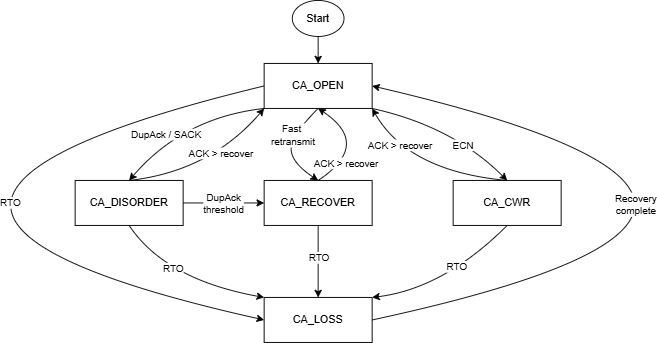

The diagram above was exported from draw.io. Its source (the exported page's mxGraphModel, read from the mxfile embedded in the PNG):
<mxGraphModel dx="1042" dy="1662" grid="1" gridSize="10" guides="1" tooltips="1" connect="1" arrows="1" fold="1" page="1" pageScale="1" pageWidth="850" pageHeight="1100" math="0" shadow="0">
  <root>
    <mxCell id="0" />
    <mxCell id="1" parent="0" />
    <mxCell id="9ugl9FOqGz5nr_JKCnSE-1" parent="1" style="rounded=0;whiteSpace=wrap;html=1;" value="CA_OPEN" vertex="1">
      <mxGeometry height="50" width="120" x="360" y="10" as="geometry" />
    </mxCell>
    <mxCell id="9ugl9FOqGz5nr_JKCnSE-2" parent="1" style="rounded=0;whiteSpace=wrap;html=1;" value="CA_DISORDER" vertex="1">
      <mxGeometry height="50" width="120" x="150" y="140" as="geometry" />
    </mxCell>
    <mxCell id="9ugl9FOqGz5nr_JKCnSE-3" parent="1" style="rounded=0;whiteSpace=wrap;html=1;" value="CA_RECOVER" vertex="1">
      <mxGeometry height="50" width="120" x="360" y="140" as="geometry" />
    </mxCell>
    <mxCell id="9ugl9FOqGz5nr_JKCnSE-4" parent="1" style="rounded=0;whiteSpace=wrap;html=1;" value="CA_CWR" vertex="1">
      <mxGeometry height="50" width="120" x="570" y="140" as="geometry" />
    </mxCell>
    <mxCell id="9ugl9FOqGz5nr_JKCnSE-5" parent="1" style="rounded=0;whiteSpace=wrap;html=1;" value="CA_LOSS" vertex="1">
      <mxGeometry height="50" width="120" x="360" y="270" as="geometry" />
    </mxCell>
    <mxCell id="9ugl9FOqGz5nr_JKCnSE-10" edge="1" parent="1" source="9ugl9FOqGz5nr_JKCnSE-1" style="curved=1;endArrow=classic;html=1;rounded=0;exitX=0.5;exitY=1;exitDx=0;exitDy=0;entryX=0.5;entryY=0;entryDx=0;entryDy=0;" target="9ugl9FOqGz5nr_JKCnSE-3" value="">
      <mxGeometry height="50" relative="1" width="50" as="geometry">
        <Array as="points">
          <mxPoint x="390" y="90" />
          <mxPoint x="390" y="120" />
        </Array>
        <mxPoint x="610" y="480" as="sourcePoint" />
        <mxPoint x="580" y="420" as="targetPoint" />
      </mxGeometry>
    </mxCell>
    <mxCell id="9ugl9FOqGz5nr_JKCnSE-24" connectable="0" parent="9ugl9FOqGz5nr_JKCnSE-10" style="edgeLabel;html=1;align=center;verticalAlign=middle;resizable=0;points=[];" value="Fast&amp;nbsp;&lt;div&gt;retransmit&lt;/div&gt;" vertex="1">
      <mxGeometry relative="1" x="-0.1136" y="1" as="geometry">
        <mxPoint y="-6" as="offset" />
      </mxGeometry>
    </mxCell>
    <mxCell id="9ugl9FOqGz5nr_JKCnSE-11" edge="1" parent="1" style="curved=1;endArrow=classic;html=1;rounded=0;entryX=0.5;entryY=1;entryDx=0;entryDy=0;" target="9ugl9FOqGz5nr_JKCnSE-1" value="">
      <mxGeometry height="50" relative="1" width="50" as="geometry">
        <Array as="points">
          <mxPoint x="480" y="100" />
        </Array>
        <mxPoint x="420" y="140" as="sourcePoint" />
        <mxPoint x="420" y="150" as="targetPoint" />
      </mxGeometry>
    </mxCell>
    <mxCell id="9ugl9FOqGz5nr_JKCnSE-25" connectable="0" parent="9ugl9FOqGz5nr_JKCnSE-11" style="edgeLabel;html=1;align=center;verticalAlign=middle;resizable=0;points=[];" value="ACK &amp;gt; recover" vertex="1">
      <mxGeometry relative="1" x="0.3585" y="14" as="geometry">
        <mxPoint y="23" as="offset" />
      </mxGeometry>
    </mxCell>
    <mxCell id="9ugl9FOqGz5nr_JKCnSE-13" edge="1" parent="1" source="9ugl9FOqGz5nr_JKCnSE-1" style="curved=1;endArrow=classic;html=1;rounded=0;entryX=0.5;entryY=0;entryDx=0;entryDy=0;exitX=0;exitY=1;exitDx=0;exitDy=0;" target="9ugl9FOqGz5nr_JKCnSE-2" value="">
      <mxGeometry height="50" relative="1" width="50" as="geometry">
        <Array as="points">
          <mxPoint x="270" y="70" />
        </Array>
        <mxPoint x="440" y="80" as="sourcePoint" />
        <mxPoint x="440" y="150" as="targetPoint" />
      </mxGeometry>
    </mxCell>
    <mxCell id="9ugl9FOqGz5nr_JKCnSE-22" connectable="0" parent="9ugl9FOqGz5nr_JKCnSE-13" style="edgeLabel;html=1;align=center;verticalAlign=middle;resizable=0;points=[];" value="DupAck / SACK" vertex="1">
      <mxGeometry relative="1" x="0.1494" y="12" as="geometry">
        <mxPoint x="-19" as="offset" />
      </mxGeometry>
    </mxCell>
    <mxCell id="9ugl9FOqGz5nr_JKCnSE-14" edge="1" parent="1" style="curved=1;endArrow=classic;html=1;rounded=0;entryX=0;entryY=1;entryDx=0;entryDy=0;" target="9ugl9FOqGz5nr_JKCnSE-1" value="">
      <mxGeometry height="50" relative="1" width="50" as="geometry">
        <Array as="points">
          <mxPoint x="300" y="130" />
        </Array>
        <mxPoint x="210" y="140" as="sourcePoint" />
        <mxPoint x="270" y="150" as="targetPoint" />
      </mxGeometry>
    </mxCell>
    <mxCell id="9ugl9FOqGz5nr_JKCnSE-23" connectable="0" parent="9ugl9FOqGz5nr_JKCnSE-14" style="edgeLabel;html=1;align=center;verticalAlign=middle;resizable=0;points=[];" value="ACK &amp;gt; recover" vertex="1">
      <mxGeometry relative="1" x="0.1583" y="13" as="geometry">
        <mxPoint x="11" as="offset" />
      </mxGeometry>
    </mxCell>
    <mxCell id="9ugl9FOqGz5nr_JKCnSE-15" edge="1" parent="1" source="9ugl9FOqGz5nr_JKCnSE-1" style="curved=1;endArrow=classic;html=1;rounded=0;entryX=0.5;entryY=0;entryDx=0;entryDy=0;exitX=1;exitY=1;exitDx=0;exitDy=0;" target="9ugl9FOqGz5nr_JKCnSE-4" value="">
      <mxGeometry height="50" relative="1" width="50" as="geometry">
        <Array as="points">
          <mxPoint x="570" y="80" />
        </Array>
        <mxPoint x="530" y="170" as="sourcePoint" />
        <mxPoint x="380" y="240" as="targetPoint" />
      </mxGeometry>
    </mxCell>
    <mxCell id="9ugl9FOqGz5nr_JKCnSE-27" connectable="0" parent="9ugl9FOqGz5nr_JKCnSE-15" style="edgeLabel;html=1;align=center;verticalAlign=middle;resizable=0;points=[];" value="ECN" vertex="1">
      <mxGeometry relative="1" x="-0.0558" y="-8" as="geometry">
        <mxPoint x="20" y="14" as="offset" />
      </mxGeometry>
    </mxCell>
    <mxCell id="9ugl9FOqGz5nr_JKCnSE-16" edge="1" parent="1" source="9ugl9FOqGz5nr_JKCnSE-4" style="curved=1;endArrow=classic;html=1;rounded=0;entryX=1;entryY=1;entryDx=0;entryDy=0;exitX=0.5;exitY=0;exitDx=0;exitDy=0;" target="9ugl9FOqGz5nr_JKCnSE-1" value="">
      <mxGeometry height="50" relative="1" width="50" as="geometry">
        <Array as="points">
          <mxPoint x="520" y="130" />
        </Array>
        <mxPoint x="620" y="140" as="sourcePoint" />
        <mxPoint x="340" y="210" as="targetPoint" />
      </mxGeometry>
    </mxCell>
    <mxCell id="9ugl9FOqGz5nr_JKCnSE-26" connectable="0" parent="9ugl9FOqGz5nr_JKCnSE-16" style="edgeLabel;html=1;align=center;verticalAlign=middle;resizable=0;points=[];" value="ACK &amp;gt; recover" vertex="1">
      <mxGeometry relative="1" x="0.415" y="-13" as="geometry">
        <mxPoint x="-9" y="-2" as="offset" />
      </mxGeometry>
    </mxCell>
    <mxCell id="9ugl9FOqGz5nr_JKCnSE-17" edge="1" parent="1" source="9ugl9FOqGz5nr_JKCnSE-2" style="curved=1;endArrow=classic;html=1;rounded=0;exitX=0.5;exitY=1;exitDx=0;exitDy=0;entryX=0;entryY=0;entryDx=0;entryDy=0;" target="9ugl9FOqGz5nr_JKCnSE-5" value="">
      <mxGeometry height="50" relative="1" width="50" as="geometry">
        <Array as="points">
          <mxPoint x="250" y="250" />
        </Array>
        <mxPoint x="170" y="290" as="sourcePoint" />
        <mxPoint x="360" y="260" as="targetPoint" />
      </mxGeometry>
    </mxCell>
    <mxCell id="9ugl9FOqGz5nr_JKCnSE-28" connectable="0" parent="9ugl9FOqGz5nr_JKCnSE-17" style="edgeLabel;html=1;align=center;verticalAlign=middle;resizable=0;points=[];" value="RTO" vertex="1">
      <mxGeometry relative="1" x="-0.2846" y="14" as="geometry">
        <mxPoint as="offset" />
      </mxGeometry>
    </mxCell>
    <mxCell id="9ugl9FOqGz5nr_JKCnSE-18" edge="1" parent="1" source="9ugl9FOqGz5nr_JKCnSE-2" style="endArrow=classic;html=1;rounded=0;exitX=1;exitY=0.5;exitDx=0;exitDy=0;entryX=0;entryY=0.5;entryDx=0;entryDy=0;" target="9ugl9FOqGz5nr_JKCnSE-3" value="">
      <mxGeometry height="50" relative="1" width="50" as="geometry">
        <mxPoint x="360" y="230" as="sourcePoint" />
        <mxPoint x="410" y="180" as="targetPoint" />
      </mxGeometry>
    </mxCell>
    <mxCell id="9ugl9FOqGz5nr_JKCnSE-31" connectable="0" parent="9ugl9FOqGz5nr_JKCnSE-18" style="edgeLabel;html=1;align=center;verticalAlign=middle;resizable=0;points=[];" value="DupAck&lt;br&gt;&lt;div&gt;threshold&lt;/div&gt;" vertex="1">
      <mxGeometry relative="1" x="-0.0267" as="geometry">
        <mxPoint as="offset" />
      </mxGeometry>
    </mxCell>
    <mxCell id="9ugl9FOqGz5nr_JKCnSE-20" edge="1" parent="1" source="9ugl9FOqGz5nr_JKCnSE-4" style="curved=1;endArrow=classic;html=1;rounded=0;exitX=0.5;exitY=1;exitDx=0;exitDy=0;entryX=1;entryY=0;entryDx=0;entryDy=0;" target="9ugl9FOqGz5nr_JKCnSE-5" value="">
      <mxGeometry height="50" relative="1" width="50" as="geometry">
        <Array as="points">
          <mxPoint x="560" y="260" />
        </Array>
        <mxPoint x="630" y="200" as="sourcePoint" />
        <mxPoint x="480" y="260" as="targetPoint" />
      </mxGeometry>
    </mxCell>
    <mxCell id="9ugl9FOqGz5nr_JKCnSE-30" connectable="0" parent="9ugl9FOqGz5nr_JKCnSE-20" style="edgeLabel;html=1;align=center;verticalAlign=middle;resizable=0;points=[];" value="RTO" vertex="1">
      <mxGeometry relative="1" x="-0.2016" y="-8" as="geometry">
        <mxPoint as="offset" />
      </mxGeometry>
    </mxCell>
    <mxCell id="9ugl9FOqGz5nr_JKCnSE-21" edge="1" parent="1" source="9ugl9FOqGz5nr_JKCnSE-3" style="endArrow=classic;html=1;rounded=0;exitX=0.5;exitY=1;exitDx=0;exitDy=0;" target="9ugl9FOqGz5nr_JKCnSE-5" value="">
      <mxGeometry height="50" relative="1" width="50" as="geometry">
        <mxPoint x="310" y="170" as="sourcePoint" />
        <mxPoint x="400" y="170" as="targetPoint" />
      </mxGeometry>
    </mxCell>
    <mxCell id="9ugl9FOqGz5nr_JKCnSE-29" connectable="0" parent="9ugl9FOqGz5nr_JKCnSE-21" style="edgeLabel;html=1;align=center;verticalAlign=middle;resizable=0;points=[];" value="RTO" vertex="1">
      <mxGeometry relative="1" x="-0.12" as="geometry">
        <mxPoint as="offset" />
      </mxGeometry>
    </mxCell>
    <mxCell id="9ugl9FOqGz5nr_JKCnSE-32" edge="1" parent="1" source="9ugl9FOqGz5nr_JKCnSE-1" style="curved=1;endArrow=classic;html=1;rounded=0;exitX=0;exitY=0.5;exitDx=0;exitDy=0;entryX=0;entryY=0.5;entryDx=0;entryDy=0;" target="9ugl9FOqGz5nr_JKCnSE-5" value="">
      <mxGeometry height="50" relative="1" width="50" as="geometry">
        <Array as="points">
          <mxPoint x="-200" y="170" />
        </Array>
        <mxPoint x="90" y="35" as="sourcePoint" />
        <mxPoint x="90" y="270" as="targetPoint" />
      </mxGeometry>
    </mxCell>
    <mxCell id="9ugl9FOqGz5nr_JKCnSE-37" connectable="0" parent="9ugl9FOqGz5nr_JKCnSE-32" style="edgeLabel;html=1;align=center;verticalAlign=middle;resizable=0;points=[];" value="RTO" vertex="1">
      <mxGeometry relative="1" x="-0.4687" y="60" as="geometry">
        <mxPoint as="offset" />
      </mxGeometry>
    </mxCell>
    <mxCell id="9ugl9FOqGz5nr_JKCnSE-36" edge="1" parent="1" source="9ugl9FOqGz5nr_JKCnSE-5" style="curved=1;endArrow=classic;html=1;rounded=0;exitX=1;exitY=0.5;exitDx=0;exitDy=0;entryX=1;entryY=0.5;entryDx=0;entryDy=0;" target="9ugl9FOqGz5nr_JKCnSE-1" value="">
      <mxGeometry height="50" relative="1" width="50" as="geometry">
        <Array as="points">
          <mxPoint x="1060" y="170" />
        </Array>
        <mxPoint x="760" y="250" as="sourcePoint" />
        <mxPoint x="760" y="510" as="targetPoint" />
      </mxGeometry>
    </mxCell>
    <mxCell id="9ugl9FOqGz5nr_JKCnSE-38" connectable="0" parent="9ugl9FOqGz5nr_JKCnSE-36" style="edgeLabel;html=1;align=center;verticalAlign=middle;resizable=0;points=[];" value="Recovery&lt;div&gt;complete&lt;/div&gt;" vertex="1">
      <mxGeometry relative="1" x="0.4711" y="63" as="geometry">
        <mxPoint y="-1" as="offset" />
      </mxGeometry>
    </mxCell>
    <mxCell id="9ugl9FOqGz5nr_JKCnSE-39" parent="1" style="ellipse;whiteSpace=wrap;html=1;" value="Start" vertex="1">
      <mxGeometry height="40" width="57.5" x="391.25" y="-60" as="geometry" />
    </mxCell>
    <mxCell id="9ugl9FOqGz5nr_JKCnSE-41" edge="1" parent="1" source="9ugl9FOqGz5nr_JKCnSE-39" style="endArrow=classic;html=1;rounded=0;exitX=0.5;exitY=1;exitDx=0;exitDy=0;entryX=0.5;entryY=0;entryDx=0;entryDy=0;" target="9ugl9FOqGz5nr_JKCnSE-1" value="">
      <mxGeometry height="50" relative="1" width="50" as="geometry">
        <mxPoint x="480" y="110" as="sourcePoint" />
        <mxPoint x="530" y="60" as="targetPoint" />
      </mxGeometry>
    </mxCell>
  </root>
</mxGraphModel>